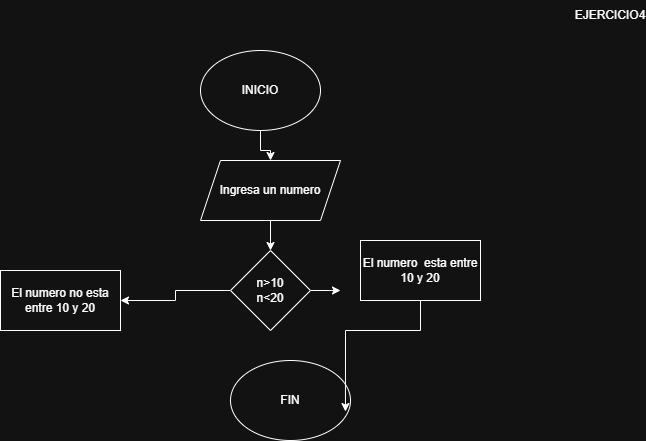

The diagram above was exported from draw.io. Its source (the exported page's mxGraphModel, read from the mxfile embedded in the PNG):
<mxGraphModel dx="872" dy="1642" grid="1" gridSize="10" guides="1" tooltips="1" connect="1" arrows="1" fold="1" page="1" pageScale="1" pageWidth="827" pageHeight="1169" math="0" shadow="0">
  <root>
    <mxCell id="0" />
    <mxCell id="1" parent="0" />
    <mxCell id="g_jWVGR2hQ0hxQWQ83KO-1" value="EJERCICIO4" style="text;html=1;align=center;verticalAlign=middle;whiteSpace=wrap;rounded=0;" parent="1" vertex="1">
      <mxGeometry x="700" y="-1100" width="60" height="30" as="geometry" />
    </mxCell>
    <mxCell id="NNuflkuqvkFJyQBmGHNS-3" style="edgeStyle=orthogonalEdgeStyle;rounded=0;orthogonalLoop=1;jettySize=auto;html=1;exitX=0.5;exitY=1;exitDx=0;exitDy=0;" parent="1" source="NNuflkuqvkFJyQBmGHNS-1" target="NNuflkuqvkFJyQBmGHNS-2" edge="1">
      <mxGeometry relative="1" as="geometry" />
    </mxCell>
    <mxCell id="NNuflkuqvkFJyQBmGHNS-1" value="INICIO" style="ellipse;whiteSpace=wrap;html=1;" parent="1" vertex="1">
      <mxGeometry x="320" y="-1050" width="120" height="80" as="geometry" />
    </mxCell>
    <mxCell id="NNuflkuqvkFJyQBmGHNS-7" style="edgeStyle=orthogonalEdgeStyle;rounded=0;orthogonalLoop=1;jettySize=auto;html=1;exitX=0.5;exitY=1;exitDx=0;exitDy=0;" parent="1" source="NNuflkuqvkFJyQBmGHNS-2" target="NNuflkuqvkFJyQBmGHNS-4" edge="1">
      <mxGeometry relative="1" as="geometry" />
    </mxCell>
    <mxCell id="NNuflkuqvkFJyQBmGHNS-2" value="Ingresa un numero" style="shape=parallelogram;perimeter=parallelogramPerimeter;whiteSpace=wrap;html=1;fixedSize=1;" parent="1" vertex="1">
      <mxGeometry x="320" y="-940" width="140" height="60" as="geometry" />
    </mxCell>
    <mxCell id="NNuflkuqvkFJyQBmGHNS-9" style="edgeStyle=orthogonalEdgeStyle;rounded=0;orthogonalLoop=1;jettySize=auto;html=1;exitX=1;exitY=0.5;exitDx=0;exitDy=0;entryX=0;entryY=0.5;entryDx=0;entryDy=0;" parent="1" source="NNuflkuqvkFJyQBmGHNS-4" edge="1">
      <mxGeometry relative="1" as="geometry">
        <mxPoint x="460" y="-810" as="targetPoint" />
      </mxGeometry>
    </mxCell>
    <mxCell id="f1LadqrVT03mIjKsJWI--2" style="edgeStyle=orthogonalEdgeStyle;rounded=0;orthogonalLoop=1;jettySize=auto;html=1;exitX=0;exitY=0.5;exitDx=0;exitDy=0;entryX=1;entryY=0.5;entryDx=0;entryDy=0;" parent="1" source="NNuflkuqvkFJyQBmGHNS-4" target="f1LadqrVT03mIjKsJWI--1" edge="1">
      <mxGeometry relative="1" as="geometry" />
    </mxCell>
    <mxCell id="NNuflkuqvkFJyQBmGHNS-4" value="n&amp;gt;10&lt;div&gt;n&amp;lt;20&lt;/div&gt;" style="rhombus;whiteSpace=wrap;html=1;" parent="1" vertex="1">
      <mxGeometry x="350" y="-850" width="80" height="80" as="geometry" />
    </mxCell>
    <mxCell id="NNuflkuqvkFJyQBmGHNS-10" value="FIN" style="ellipse;whiteSpace=wrap;html=1;" parent="1" vertex="1">
      <mxGeometry x="350" y="-740" width="120" height="80" as="geometry" />
    </mxCell>
    <mxCell id="f1LadqrVT03mIjKsJWI--1" value="El numero no esta entre 10 y 20" style="rounded=0;whiteSpace=wrap;html=1;" parent="1" vertex="1">
      <mxGeometry x="120" y="-830" width="120" height="60" as="geometry" />
    </mxCell>
    <mxCell id="f1LadqrVT03mIjKsJWI--5" value="El numero&amp;nbsp; esta entre 10 y 20" style="rounded=0;whiteSpace=wrap;html=1;" parent="1" vertex="1">
      <mxGeometry x="480" y="-860" width="120" height="60" as="geometry" />
    </mxCell>
    <mxCell id="f1LadqrVT03mIjKsJWI--6" style="edgeStyle=orthogonalEdgeStyle;rounded=0;orthogonalLoop=1;jettySize=auto;html=1;exitX=0.5;exitY=1;exitDx=0;exitDy=0;entryX=0.958;entryY=0.638;entryDx=0;entryDy=0;entryPerimeter=0;" parent="1" source="f1LadqrVT03mIjKsJWI--5" target="NNuflkuqvkFJyQBmGHNS-10" edge="1">
      <mxGeometry relative="1" as="geometry" />
    </mxCell>
  </root>
</mxGraphModel>